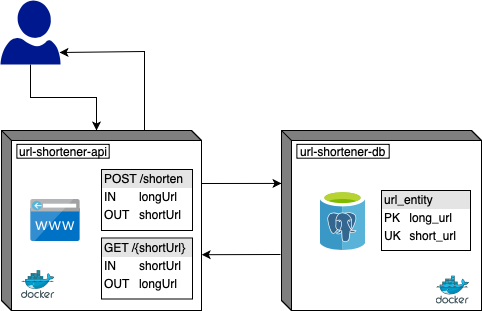

The diagram above was exported from draw.io. Its source (the exported page's mxGraphModel, read from the mxfile embedded in the PNG):
<mxGraphModel dx="683" dy="445" grid="1" gridSize="10" guides="1" tooltips="1" connect="1" arrows="1" fold="1" page="1" pageScale="1" pageWidth="850" pageHeight="1100" math="0" shadow="0">
  <root>
    <mxCell id="0" />
    <mxCell id="1" parent="0" />
    <mxCell id="3yI-bjSF1yNAa2rPzw3_-24" value="" style="group" vertex="1" connectable="0" parent="1">
      <mxGeometry x="80" y="160" width="241" height="180" as="geometry" />
    </mxCell>
    <mxCell id="3yI-bjSF1yNAa2rPzw3_-1" value="" style="html=1;dashed=0;whitespace=wrap;shape=mxgraph.dfd.externalEntity" vertex="1" parent="3yI-bjSF1yNAa2rPzw3_-24">
      <mxGeometry width="200" height="180" as="geometry" />
    </mxCell>
    <mxCell id="3yI-bjSF1yNAa2rPzw3_-22" value="url-shortener-api" style="verticalLabelPosition=middle;verticalAlign=middle;html=1;shape=mxgraph.basic.rect;fillColor=#ffffff;fillColor2=none;strokeColor=#000000;strokeWidth=1;size=20;indent=5;align=center;labelPosition=center;" vertex="1" parent="3yI-bjSF1yNAa2rPzw3_-24">
      <mxGeometry x="15.384615384615385" y="13.846153846153847" width="92.3076923076923" height="13.846153846153847" as="geometry" />
    </mxCell>
    <mxCell id="3yI-bjSF1yNAa2rPzw3_-23" value="" style="aspect=fixed;html=1;points=[];align=center;image;fontSize=12;image=img/lib/mscae/Docker.svg;" vertex="1" parent="3yI-bjSF1yNAa2rPzw3_-24">
      <mxGeometry x="19.346153846153868" y="139.8846153846154" width="34.61538461538461" height="28.384615384615383" as="geometry" />
    </mxCell>
    <mxCell id="3yI-bjSF1yNAa2rPzw3_-33" value="" style="aspect=fixed;html=1;points=[];align=center;image;fontSize=12;image=img/lib/mscae/CustomDomain.svg;" vertex="1" parent="3yI-bjSF1yNAa2rPzw3_-24">
      <mxGeometry x="29" y="69" width="50" height="42" as="geometry" />
    </mxCell>
    <mxCell id="3yI-bjSF1yNAa2rPzw3_-65" value="&lt;div style=&quot;box-sizing: border-box ; width: 100% ; background: #e4e4e4 ; padding: 2px&quot;&gt;POST /shorten&lt;/div&gt;&lt;table style=&quot;width: 100% ; font-size: 1em&quot; cellpadding=&quot;2&quot; cellspacing=&quot;0&quot;&gt;&lt;tbody&gt;&lt;tr&gt;&lt;td&gt;IN&lt;/td&gt;&lt;td&gt;longUrl&lt;/td&gt;&lt;/tr&gt;&lt;tr&gt;&lt;td&gt;OUT&lt;/td&gt;&lt;td&gt;shortUrl&lt;/td&gt;&lt;/tr&gt;&lt;tr&gt;&lt;td&gt;&lt;/td&gt;&lt;td&gt;&lt;br&gt;&lt;/td&gt;&lt;/tr&gt;&lt;/tbody&gt;&lt;/table&gt;" style="verticalAlign=top;align=left;overflow=fill;html=1;labelBorderColor=none;" vertex="1" parent="3yI-bjSF1yNAa2rPzw3_-24">
      <mxGeometry x="100" y="39" width="91" height="61" as="geometry" />
    </mxCell>
    <mxCell id="3yI-bjSF1yNAa2rPzw3_-66" value="&lt;div style=&quot;box-sizing: border-box ; width: 100% ; background: #e4e4e4 ; padding: 2px&quot;&gt;GET /{shortUrl}&lt;/div&gt;&lt;table style=&quot;width: 100% ; font-size: 1em&quot; cellpadding=&quot;2&quot; cellspacing=&quot;0&quot;&gt;&lt;tbody&gt;&lt;tr&gt;&lt;td&gt;IN&lt;/td&gt;&lt;td&gt;shortUrl&lt;/td&gt;&lt;/tr&gt;&lt;tr&gt;&lt;td&gt;OUT&lt;/td&gt;&lt;td&gt;longUrl&lt;/td&gt;&lt;/tr&gt;&lt;tr&gt;&lt;td&gt;&lt;/td&gt;&lt;td&gt;&lt;br&gt;&lt;/td&gt;&lt;/tr&gt;&lt;/tbody&gt;&lt;/table&gt;" style="verticalAlign=top;align=left;overflow=fill;html=1;" vertex="1" parent="3yI-bjSF1yNAa2rPzw3_-24">
      <mxGeometry x="100" y="107.5" width="91" height="61" as="geometry" />
    </mxCell>
    <mxCell id="3yI-bjSF1yNAa2rPzw3_-25" value="" style="group" vertex="1" connectable="0" parent="1">
      <mxGeometry x="360" y="160" width="200" height="180" as="geometry" />
    </mxCell>
    <mxCell id="3yI-bjSF1yNAa2rPzw3_-26" value="" style="html=1;dashed=0;whitespace=wrap;shape=mxgraph.dfd.externalEntity" vertex="1" parent="3yI-bjSF1yNAa2rPzw3_-25">
      <mxGeometry width="200" height="180" as="geometry" />
    </mxCell>
    <mxCell id="3yI-bjSF1yNAa2rPzw3_-27" value="url-shortener-db" style="verticalLabelPosition=middle;verticalAlign=middle;html=1;shape=mxgraph.basic.rect;fillColor=#ffffff;fillColor2=none;strokeColor=#000000;strokeWidth=1;size=20;indent=5;align=center;labelPosition=center;" vertex="1" parent="3yI-bjSF1yNAa2rPzw3_-25">
      <mxGeometry x="15.384615384615385" y="13.846153846153847" width="92.3076923076923" height="13.846153846153847" as="geometry" />
    </mxCell>
    <mxCell id="3yI-bjSF1yNAa2rPzw3_-28" value="" style="aspect=fixed;html=1;points=[];align=center;image;fontSize=12;image=img/lib/mscae/Docker.svg;" vertex="1" parent="3yI-bjSF1yNAa2rPzw3_-25">
      <mxGeometry x="153.84615384615387" y="145.3846153846154" width="34.61538461538461" height="28.384615384615383" as="geometry" />
    </mxCell>
    <mxCell id="3yI-bjSF1yNAa2rPzw3_-29" value="" style="aspect=fixed;html=1;points=[];align=center;image;fontSize=12;image=img/lib/mscae/Azure_Database_for_PostgreSQL_servers.svg;" vertex="1" parent="3yI-bjSF1yNAa2rPzw3_-25">
      <mxGeometry x="38.5" y="60" width="46" height="60" as="geometry" />
    </mxCell>
    <mxCell id="3yI-bjSF1yNAa2rPzw3_-30" value="&lt;div style=&quot;box-sizing: border-box ; width: 100% ; background: #e4e4e4 ; padding: 2px&quot;&gt;url_entity&lt;/div&gt;&lt;table style=&quot;width: 100% ; font-size: 1em&quot; cellpadding=&quot;2&quot; cellspacing=&quot;0&quot;&gt;&lt;tbody&gt;&lt;tr&gt;&lt;td&gt;PK&lt;/td&gt;&lt;td&gt;long_url&lt;/td&gt;&lt;/tr&gt;&lt;tr&gt;&lt;td&gt;UK&lt;/td&gt;&lt;td&gt;short_url&lt;/td&gt;&lt;/tr&gt;&lt;tr&gt;&lt;td&gt;&lt;/td&gt;&lt;td&gt;&lt;br&gt;&lt;/td&gt;&lt;/tr&gt;&lt;/tbody&gt;&lt;/table&gt;" style="verticalAlign=top;align=left;overflow=fill;html=1;" vertex="1" parent="3yI-bjSF1yNAa2rPzw3_-25">
      <mxGeometry x="100" y="60" width="89" height="60" as="geometry" />
    </mxCell>
    <mxCell id="3yI-bjSF1yNAa2rPzw3_-68" style="edgeStyle=orthogonalEdgeStyle;rounded=0;orthogonalLoop=1;jettySize=auto;html=1;entryX=0;entryY=0;entryDx=95;entryDy=0;entryPerimeter=0;fontSize=12;exitX=0.5;exitY=1;exitDx=0;exitDy=0;exitPerimeter=0;" edge="1" parent="1" source="3yI-bjSF1yNAa2rPzw3_-67" target="3yI-bjSF1yNAa2rPzw3_-1">
      <mxGeometry relative="1" as="geometry">
        <mxPoint x="133.6470588235294" y="102" as="sourcePoint" />
      </mxGeometry>
    </mxCell>
    <mxCell id="3yI-bjSF1yNAa2rPzw3_-67" value="" style="aspect=fixed;pointerEvents=1;shadow=0;dashed=0;html=1;strokeColor=none;labelPosition=center;verticalLabelPosition=bottom;verticalAlign=top;align=center;fillColor=#00188D;shape=mxgraph.azure.user;fontSize=12;" vertex="1" parent="1">
      <mxGeometry x="79" y="30" width="60" height="64" as="geometry" />
    </mxCell>
    <mxCell id="3yI-bjSF1yNAa2rPzw3_-71" style="edgeStyle=orthogonalEdgeStyle;rounded=0;orthogonalLoop=1;jettySize=auto;html=1;exitX=0;exitY=0;exitDx=142.5;exitDy=0;exitPerimeter=0;fontSize=12;entryX=0.989;entryY=0.811;entryDx=0;entryDy=0;entryPerimeter=0;" edge="1" parent="1" source="3yI-bjSF1yNAa2rPzw3_-1" target="3yI-bjSF1yNAa2rPzw3_-67">
      <mxGeometry relative="1" as="geometry">
        <mxPoint x="159" y="80.70588235294122" as="targetPoint" />
        <Array as="points">
          <mxPoint x="223" y="81" />
        </Array>
      </mxGeometry>
    </mxCell>
    <mxCell id="3yI-bjSF1yNAa2rPzw3_-72" value="" style="endArrow=classic;html=1;fontSize=12;entryX=1.001;entryY=0.69;entryDx=0;entryDy=0;entryPerimeter=0;" edge="1" parent="1" target="3yI-bjSF1yNAa2rPzw3_-1">
      <mxGeometry width="50" height="50" relative="1" as="geometry">
        <mxPoint x="359" y="284" as="sourcePoint" />
        <mxPoint x="170" y="360" as="targetPoint" />
        <Array as="points" />
      </mxGeometry>
    </mxCell>
    <mxCell id="3yI-bjSF1yNAa2rPzw3_-73" value="" style="endArrow=classic;html=1;fontSize=12;entryX=0;entryY=0.294;entryDx=0;entryDy=0;entryPerimeter=0;" edge="1" parent="1" target="3yI-bjSF1yNAa2rPzw3_-26">
      <mxGeometry width="50" height="50" relative="1" as="geometry">
        <mxPoint x="280" y="213" as="sourcePoint" />
        <mxPoint x="130" y="360" as="targetPoint" />
      </mxGeometry>
    </mxCell>
  </root>
</mxGraphModel>